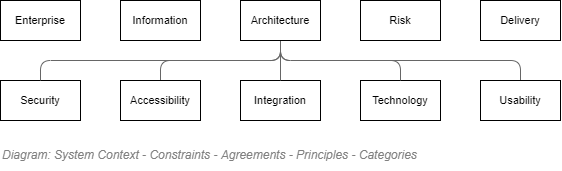

The diagram above was exported from draw.io. Its source (the exported page's mxGraphModel, read from the mxfile embedded in the PNG):
<mxGraphModel dx="782" dy="549" grid="1" gridSize="10" guides="1" tooltips="1" connect="1" arrows="1" fold="1" page="1" pageScale="1" pageWidth="827" pageHeight="1169" math="0" shadow="0">
  <root>
    <mxCell id="ywRExsjG84Ru5Ja8rlE9-0" />
    <mxCell id="eMEh0mS3tXG04RpdwaX1-3" value="Diagram" style="" parent="ywRExsjG84Ru5Ja8rlE9-0" />
    <mxCell id="0VUtr1JfN3488HUorTQe-3" value="Enterprise" style="rounded=0;whiteSpace=wrap;html=1;comic=0;strokeColor=#000000;fillColor=none;fontSize=11;align=center;fontColor=#000000;recursiveResize=0;container=1;collapsible=0;arcSize=12;" parent="eMEh0mS3tXG04RpdwaX1-3" vertex="1">
      <mxGeometry x="119.99999999999989" y="200" width="80" height="40" as="geometry" />
    </mxCell>
    <mxCell id="0VUtr1JfN3488HUorTQe-4" value="Information" style="rounded=0;whiteSpace=wrap;html=1;comic=0;strokeColor=#000000;fillColor=none;fontSize=11;align=center;fontColor=#000000;recursiveResize=0;container=1;collapsible=0;arcSize=12;" parent="eMEh0mS3tXG04RpdwaX1-3" vertex="1">
      <mxGeometry x="239.9999999999999" y="200" width="80" height="40" as="geometry" />
    </mxCell>
    <mxCell id="0VUtr1JfN3488HUorTQe-5" value="Security" style="rounded=0;whiteSpace=wrap;html=1;comic=0;strokeColor=#000000;fillColor=none;fontSize=11;align=center;fontColor=#000000;recursiveResize=0;container=1;collapsible=0;arcSize=12;" parent="eMEh0mS3tXG04RpdwaX1-3" vertex="1">
      <mxGeometry x="119.99999999999989" y="280" width="80" height="40" as="geometry" />
    </mxCell>
    <mxCell id="0VUtr1JfN3488HUorTQe-6" value="Technology" style="rounded=0;whiteSpace=wrap;html=1;comic=0;strokeColor=#000000;fillColor=none;fontSize=11;align=center;fontColor=#000000;recursiveResize=0;container=1;collapsible=0;arcSize=12;" parent="eMEh0mS3tXG04RpdwaX1-3" vertex="1">
      <mxGeometry x="479.9999999999999" y="280" width="80" height="40" as="geometry" />
    </mxCell>
    <mxCell id="0VUtr1JfN3488HUorTQe-8" value="Integration" style="rounded=0;whiteSpace=wrap;html=1;comic=0;strokeColor=#000000;fillColor=none;fontSize=11;align=center;fontColor=#000000;recursiveResize=0;container=1;collapsible=0;arcSize=12;" parent="eMEh0mS3tXG04RpdwaX1-3" vertex="1">
      <mxGeometry x="359.9999999999999" y="280" width="80" height="40" as="geometry" />
    </mxCell>
    <mxCell id="0VUtr1JfN3488HUorTQe-15" style="edgeStyle=orthogonalEdgeStyle;rounded=1;orthogonalLoop=1;jettySize=auto;html=1;entryX=0.5;entryY=0;entryDx=0;entryDy=0;startArrow=none;startFill=0;endArrow=none;endFill=0;strokeColor=#666666;fontSize=12;fontColor=#808080;" parent="eMEh0mS3tXG04RpdwaX1-3" source="0VUtr1JfN3488HUorTQe-9" target="0VUtr1JfN3488HUorTQe-5" edge="1">
      <mxGeometry relative="1" as="geometry">
        <Array as="points">
          <mxPoint x="400" y="260" />
          <mxPoint x="160" y="260" />
        </Array>
      </mxGeometry>
    </mxCell>
    <mxCell id="0VUtr1JfN3488HUorTQe-16" style="edgeStyle=orthogonalEdgeStyle;rounded=1;orthogonalLoop=1;jettySize=auto;html=1;entryX=0.5;entryY=0;entryDx=0;entryDy=0;startArrow=none;startFill=0;endArrow=none;endFill=0;strokeColor=#666666;fontSize=12;fontColor=#808080;" parent="eMEh0mS3tXG04RpdwaX1-3" source="0VUtr1JfN3488HUorTQe-9" target="0VUtr1JfN3488HUorTQe-6" edge="1">
      <mxGeometry relative="1" as="geometry">
        <Array as="points">
          <mxPoint x="400" y="260" />
          <mxPoint x="520" y="260" />
        </Array>
      </mxGeometry>
    </mxCell>
    <mxCell id="0VUtr1JfN3488HUorTQe-17" style="edgeStyle=orthogonalEdgeStyle;rounded=1;orthogonalLoop=1;jettySize=auto;html=1;entryX=0.5;entryY=0;entryDx=0;entryDy=0;startArrow=none;startFill=0;endArrow=none;endFill=0;strokeColor=#666666;fontSize=12;fontColor=#808080;" parent="eMEh0mS3tXG04RpdwaX1-3" source="0VUtr1JfN3488HUorTQe-9" target="0VUtr1JfN3488HUorTQe-8" edge="1">
      <mxGeometry relative="1" as="geometry" />
    </mxCell>
    <mxCell id="0VUtr1JfN3488HUorTQe-18" style="edgeStyle=orthogonalEdgeStyle;rounded=1;orthogonalLoop=1;jettySize=auto;html=1;entryX=0.5;entryY=0;entryDx=0;entryDy=0;startArrow=none;startFill=0;endArrow=none;endFill=0;strokeColor=#666666;fontSize=12;fontColor=#808080;" parent="eMEh0mS3tXG04RpdwaX1-3" source="0VUtr1JfN3488HUorTQe-9" target="0VUtr1JfN3488HUorTQe-11" edge="1">
      <mxGeometry relative="1" as="geometry">
        <Array as="points">
          <mxPoint x="400" y="260" />
          <mxPoint x="640" y="260" />
        </Array>
      </mxGeometry>
    </mxCell>
    <mxCell id="0VUtr1JfN3488HUorTQe-19" style="edgeStyle=orthogonalEdgeStyle;rounded=1;orthogonalLoop=1;jettySize=auto;html=1;startArrow=none;startFill=0;endArrow=none;endFill=0;strokeColor=#666666;fontSize=12;fontColor=#808080;entryX=0.5;entryY=0;entryDx=0;entryDy=0;" parent="eMEh0mS3tXG04RpdwaX1-3" source="0VUtr1JfN3488HUorTQe-9" target="0VUtr1JfN3488HUorTQe-14" edge="1">
      <mxGeometry relative="1" as="geometry">
        <Array as="points">
          <mxPoint x="400" y="260" />
          <mxPoint x="280" y="260" />
        </Array>
      </mxGeometry>
    </mxCell>
    <mxCell id="0VUtr1JfN3488HUorTQe-9" value="Architecture" style="rounded=0;whiteSpace=wrap;html=1;comic=0;strokeColor=#000000;fillColor=none;fontSize=11;align=center;fontColor=#000000;recursiveResize=0;container=1;collapsible=0;arcSize=12;" parent="eMEh0mS3tXG04RpdwaX1-3" vertex="1">
      <mxGeometry x="359.9999999999999" y="200" width="80" height="40" as="geometry" />
    </mxCell>
    <mxCell id="0VUtr1JfN3488HUorTQe-11" value="Usability" style="rounded=0;whiteSpace=wrap;html=1;comic=0;strokeColor=#000000;fillColor=none;fontSize=11;align=center;fontColor=#000000;recursiveResize=0;container=1;collapsible=0;arcSize=12;" parent="eMEh0mS3tXG04RpdwaX1-3" vertex="1">
      <mxGeometry x="599.9999999999999" y="280" width="80" height="40" as="geometry" />
    </mxCell>
    <mxCell id="0VUtr1JfN3488HUorTQe-13" value="Delivery" style="rounded=0;whiteSpace=wrap;html=1;comic=0;strokeColor=#000000;fillColor=none;fontSize=11;align=center;fontColor=#000000;recursiveResize=0;container=1;collapsible=0;arcSize=12;" parent="eMEh0mS3tXG04RpdwaX1-3" vertex="1">
      <mxGeometry x="599.9999999999999" y="200" width="80" height="40" as="geometry" />
    </mxCell>
    <mxCell id="0VUtr1JfN3488HUorTQe-14" value="Accessibility" style="rounded=0;whiteSpace=wrap;html=1;comic=0;strokeColor=#000000;fillColor=none;fontSize=11;align=center;fontColor=#000000;recursiveResize=0;container=1;collapsible=0;arcSize=12;" parent="eMEh0mS3tXG04RpdwaX1-3" vertex="1">
      <mxGeometry x="239.9999999999999" y="280" width="80" height="40" as="geometry" />
    </mxCell>
    <mxCell id="RRgW2A3pC9T4CHnNuHNT-1" value="Risk" style="rounded=0;whiteSpace=wrap;html=1;comic=0;strokeColor=#000000;fillColor=none;fontSize=11;align=center;fontColor=#000000;recursiveResize=0;container=1;collapsible=0;arcSize=12;" parent="eMEh0mS3tXG04RpdwaX1-3" vertex="1">
      <mxGeometry x="479.9999999999999" y="200" width="80" height="40" as="geometry" />
    </mxCell>
    <mxCell id="8WLEc2qEZpB5nz4jEDVl-0" value="Title/Diagram" parent="ywRExsjG84Ru5Ja8rlE9-0" />
    <mxCell id="8WLEc2qEZpB5nz4jEDVl-1" value="&lt;font style=&quot;font-size: 12px ; font-weight: normal&quot;&gt;&lt;i&gt;&lt;span&gt;Diagram: System Context -&amp;nbsp;&lt;/span&gt;Constraints - Agreements - Principles - Categories&lt;/i&gt;&lt;/font&gt;" style="text;strokeColor=none;fillColor=none;html=1;fontSize=12;fontStyle=1;verticalAlign=middle;align=left;shadow=0;glass=0;comic=0;opacity=30;fontColor=#808080;" parent="8WLEc2qEZpB5nz4jEDVl-0" vertex="1">
      <mxGeometry x="120" y="340" width="520" height="30" as="geometry" />
    </mxCell>
  </root>
</mxGraphModel>